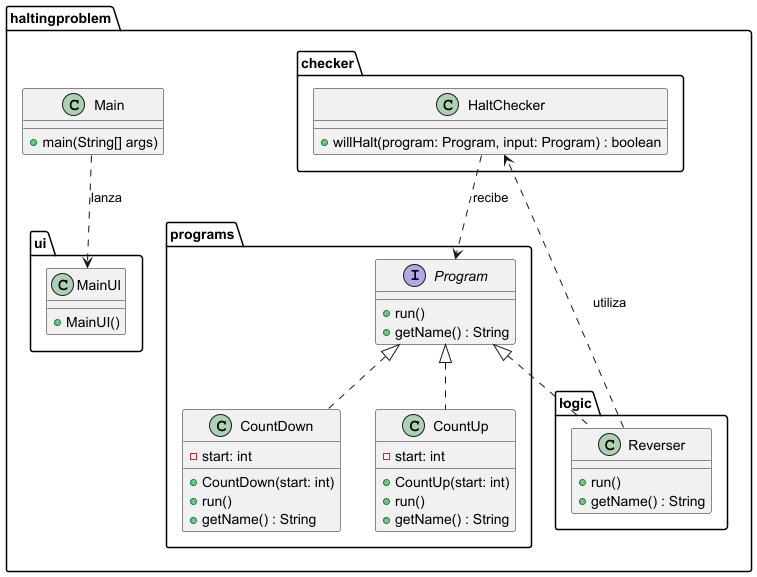

The diagram above was rendered by PlantUML. Its source (embedded in the PNG):
@startuml
' Definición de paquetes y clases

package "haltingproblem" {
  class Main {
    +main(String[] args)
  }
}

package "haltingproblem.checker" {
  class HaltChecker {
    +willHalt(program: Program, input: Program) : boolean
  }
}

package "haltingproblem.programs" {
  interface Program {
    +run()
    +getName() : String
  }
  class CountDown {
    -start: int
    +CountDown(start: int)
    +run()
    +getName() : String
  }
  class CountUp {
    -start: int
    +CountUp(start: int)
    +run()
    +getName() : String
  }
}

package "haltingproblem.logic" {
  class Reverser {
    +run()
    +getName() : String
  }
}

package "haltingproblem.ui" {
  class MainUI {
    +MainUI()
  }
}

' Relaciones de herencia
Program <|.. CountDown
Program <|.. CountUp
Program <|.. Reverser

' Relaciones de dependencia
Main ..> MainUI : lanza
Reverser ..> HaltChecker : utiliza
HaltChecker ..> Program : recibe

@enduml